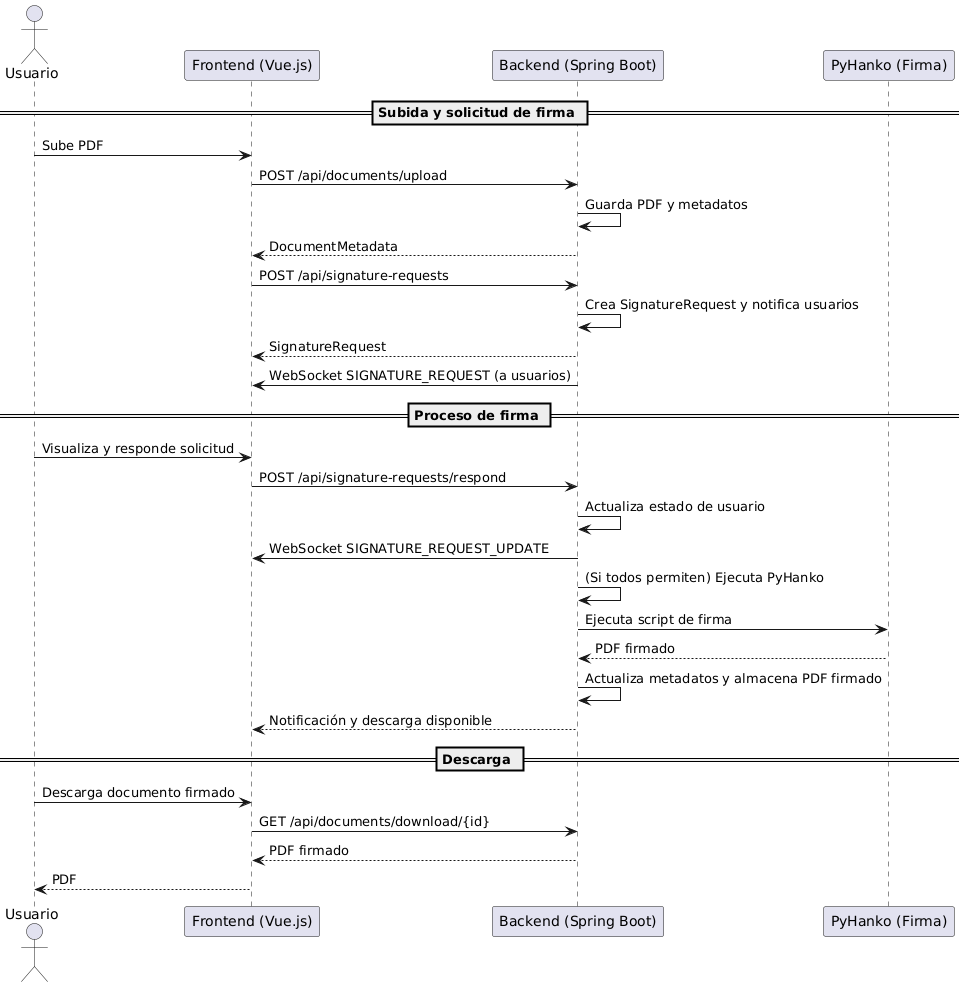

The diagram above was rendered by PlantUML. Its source (embedded in the PNG):
@startuml
actor Usuario
participant "Frontend (Vue.js)" as FE
participant "Backend (Spring Boot)" as BE
participant "PyHanko (Firma)" as PyHanko

== Subida y solicitud de firma ==
Usuario -> FE: Sube PDF
FE -> BE: POST /api/documents/upload
BE -> BE: Guarda PDF y metadatos
BE --> FE: DocumentMetadata
FE -> BE: POST /api/signature-requests
BE -> BE: Crea SignatureRequest y notifica usuarios
BE --> FE: SignatureRequest
BE -> FE: WebSocket SIGNATURE_REQUEST (a usuarios)

== Proceso de firma ==
Usuario -> FE: Visualiza y responde solicitud
FE -> BE: POST /api/signature-requests/respond
BE -> BE: Actualiza estado de usuario
BE -> FE: WebSocket SIGNATURE_REQUEST_UPDATE
BE -> BE: (Si todos permiten) Ejecuta PyHanko
BE -> PyHanko: Ejecuta script de firma
PyHanko --> BE: PDF firmado
BE -> BE: Actualiza metadatos y almacena PDF firmado
BE --> FE: Notificación y descarga disponible

== Descarga ==
Usuario -> FE: Descarga documento firmado
FE -> BE: GET /api/documents/download/{id}
BE --> FE: PDF firmado
FE --> Usuario: PDF
@enduml